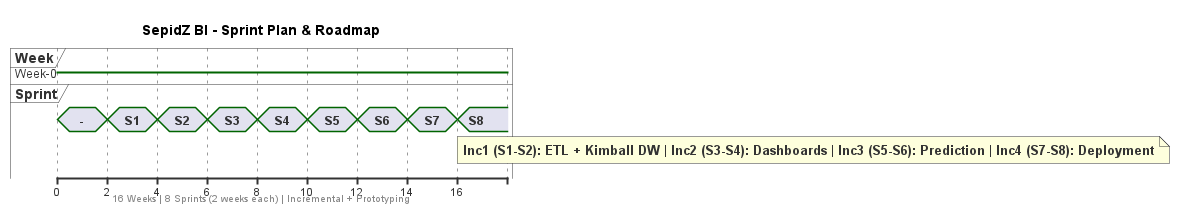

The diagram above was rendered by PlantUML. Its source (embedded in the PNG):
@startuml
title SepidZ BI - Sprint Plan & Roadmap
footer 16 Weeks | 8 Sprints (2 weeks each) | Incremental + Prototyping

robust "Week" as W
concise "Sprint" as S

@0
W is Week-0
S is -

@2
S is S1

@4
S is S2

@6
S is S3

@8
S is S4

@10
S is S5

@12
S is S6

@14
S is S7

@16
S is S8

note bottom of W : MVP Ready at Week 4 | Prediction Live at Week 12 | Go-Live at Week 16
note bottom of S : Inc1 (S1-S2): ETL + Kimball DW | Inc2 (S3-S4): Dashboards | Inc3 (S5-S6): Prediction | Inc4 (S7-S8): Deployment

@enduml